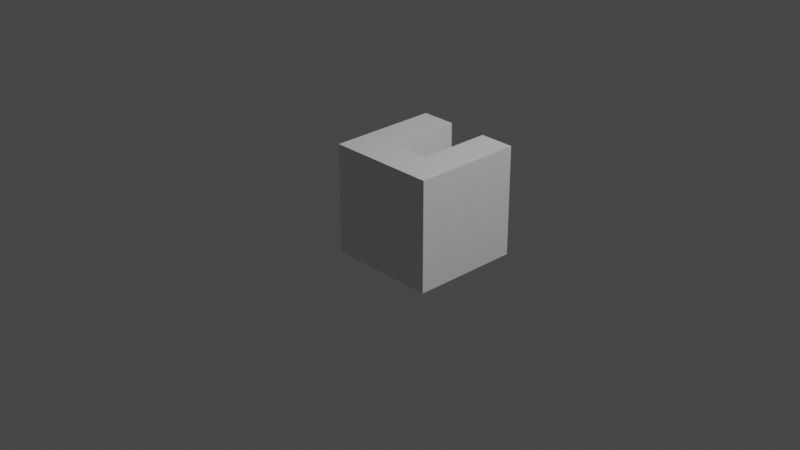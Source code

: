# Source: obj4_ubox.blend  (saved by Blender 3.3.6; exported with 4.5.12 LTS)
import bpy
from mathutils import Matrix  # noqa: F401  (used for matrix-valued properties, if any)

bpy.ops.wm.read_factory_settings(use_empty=True)
scene = bpy.context.scene
scene.name = 'Scene'

# ---- collections
col_collection = bpy.data.collections.new('Collection'); scene.collection.children.link(col_collection)

# ---- materials (node trees are filled in below, after node groups)
mat_material = bpy.data.materials.new('Material')
mat_material.alpha_threshold = 0.0
mat_material.use_transparent_shadow = False
mat_material.roughness = 0.5
mat_material.line_color = (0.0, 0.0, 0.0, 1.0)

# ---- material node trees
mat_material.use_nodes = True; mat_material.node_tree.nodes.clear()
_N = mat_material.node_tree.nodes; _L = mat_material.node_tree.links
n0 = _N.new('ShaderNodeOutputMaterial'); n0.name = 'Material Output'; n0.location = (300, 300)
n1 = _N.new('ShaderNodeBsdfPrincipled'); n1.name = 'Principled BSDF'; n1.location = (10, 300)
n1.distribution = 'GGX'
n1.subsurface_method = 'RANDOM_WALK_SKIN'
n1.inputs[3].default_value = 1.45
n1.inputs[27].default_value = (0.0, 0.0, 0.0, 1.0)
n1.inputs[28].default_value = 1.0
_L.new(n1.outputs[0], n0.inputs[0])
n0.is_active_output = True

# ---- world
world_world = bpy.data.worlds.new('World'); scene.world = world_world
world_world.use_nodes = True; world_world.node_tree.nodes.clear()
_N = world_world.node_tree.nodes; _L = world_world.node_tree.links
n0 = _N.new('ShaderNodeOutputWorld'); n0.name = 'World Output'; n0.location = (300, 300)
n1 = _N.new('ShaderNodeBackground'); n1.name = 'Background'; n1.location = (10, 300)
n1.inputs[0].default_value = (0.05088, 0.05088, 0.05088, 1.0)
_L.new(n1.outputs[0], n0.inputs[0])
n0.is_active_output = True
world_world.color = (0.05088, 0.05088, 0.05088)
world_world.use_sun_shadow = False
world_world.sun_shadow_jitter_overblur = 0.0

# ---- cameras
cam_camera = bpy.data.cameras.new('Camera')
cam_camera.clip_end = 100.0
cam_camera.lens = 61.3
cam_camera.ortho_scale = 7.314

# ---- lights
light_light = bpy.data.lights.new('Light', 'POINT')
light_light.transmission_factor = 0.0
light_light.energy = 1000.0
light_light.shadow_soft_size = 0.1
light_light.shadow_maximum_resolution = 0.006
light_light.use_absolute_resolution = True

# ---- meshes
me_cube = bpy.data.meshes.new('Cube')
me_cube.from_pydata([(1.0, 1.0, 1.0), (1.0, 1.0, -1.0), (1.0, -1.0, 1.0), (1.0, -1.0, -1.0), (-1.0, 1.0, 1.0), (-1.0, 1.0, -1.0), (-1.0, -1.0, 1.0), (-1.0, -1.0, -1.0), (-0.3659, -0.3327, 1.0), (-0.3659, 1.0, 1.0), (0.3541, 1.0, 1.0), (0.3541, -0.3327, 1.0), (-0.3659, 1.0, -1.0), (0.3541, -0.3327, -1.0), (0.3541, 1.0, -1.0), (-0.3659, -0.3327, -1.0)], [], [(8, 9, 4, 6, 2, 0, 10, 11), (3, 2, 6, 7), (7, 6, 4, 5), (14, 1, 3, 7, 5, 12, 15, 13), (1, 0, 2, 3), (0, 1, 14, 10), (5, 4, 9, 12), (9, 8, 15, 12), (14, 13, 11, 10), (8, 11, 13, 15)])
me_cube.polygons.foreach_set('material_index', [0, 0, 0, 0, 0, 0, 0, 1, 1, 1])
_uv = me_cube.uv_layers.new(name='UVMap')
_uv.uv.foreach_set('vector', [0.7957, 0.6666, 0.7957, 0.5, 0.875, 0.5, 0.875, 0.75, 0.625, 0.75, 0.625, 0.5, 0.7057, 0.5, 0.7057, 0.6666, 0.375, 0.75, 0.625, 0.75, 0.625, 1.0, 0.375, 1.0, 0.375, 0.0, 0.625, 0.0, 0.625, 0.25, 0.375, 0.25, 0.2943, 0.5, 0.375, 0.5, 0.375, 0.75, 0.125, 0.75, 0.125, 0.5, 0.2043, 0.5, 0.2043, 0.6666, 0.2943, 0.6666, 0.375, 0.5, 0.625, 0.5, 0.625, 0.75, 0.375, 0.75, 0.625, 0.5, 0.375, 0.5, 0.375, 0.4193, 0.625, 0.4193, 0.375, 0.25, 0.625, 0.25, 0.625, 0.3293, 0.375, 0.3293, 0.0, 0.0, 0.0, 0.0, 0.0, 0.0, 0.0, 0.0, 0.0, 0.0, 0.0, 0.0, 0.0, 0.0, 0.0, 0.0, 0.0, 0.0, 0.0, 0.0, 0.0, 0.0, 0.0, 0.0])
_uv.active_render = True
_uv = me_cube.uv_layers.new(name='UV 贴图')
_uv.uv.foreach_set('vector', [0.0, 0.0, 0.0, 0.0, 0.0, 0.0, 0.0, 0.0, 0.0, 0.0, 0.0, 0.0, 0.0, 0.0, 0.0, 0.0, 0.0, 0.0, 0.0, 0.0, 0.0, 0.0, 0.0, 0.0, 0.0, 0.0, 0.0, 0.0, 0.0, 0.0, 0.0, 0.0, 0.0, 0.0, 0.0, 0.0, 0.0, 0.0, 0.0, 0.0, 0.0, 0.0, 0.0, 0.0, 0.0, 0.0, 0.0, 0.0, 0.0, 0.0, 0.0, 0.0, 0.0, 0.0, 0.0, 0.0, 0.0, 0.0, 0.0, 0.0, 0.0, 0.0, 0.0, 0.0, 0.0, 0.0, 0.0, 0.0, 0.0, 0.0, 0.0, 0.0, 0.5871, 0.1683, 0.5871, 0.0, 0.4159, 0.0, 0.4159, 0.1683, 0.4159, 0.5817, 0.4159, 0.75, 0.5871, 0.75, 0.5871, 0.5817, 0.5871, 1.0, 0.5871, 0.75, 0.4159, 0.75, 0.4159, 1.0])
me_cube.materials.append(mat_material)
me_cube.materials.append(None)
me_cube.use_mirror_vertex_groups = False
me_cube.update()

# ---- objects
ob_cube = bpy.data.objects.new('Cube', me_cube)
ob_light = bpy.data.objects.new('Light', light_light)
ob_camera = bpy.data.objects.new('Camera', cam_camera)

# ---- transforms, parenting, visibility, modifiers, constraints
ob_cube.location = (-0.002416, 0.2942, 0.061)
ob_cube.scale = (0.5, 0.5, 0.5)
ob_cube.lock_rotations_4d = False
ob_cube.empty_display_type = 'ARROWS'
ob_cube.lineart.crease_threshold = 0.0
ob_light.location = (4.076, 1.005, 5.904)
ob_light.rotation_euler = (0.6503, 0.05522, 1.866)
ob_light.lock_rotations_4d = False
ob_light.empty_display_type = 'ARROWS'
ob_light.color = (0.0, 0.0, 0.0, 0.0)
ob_light.lineart.crease_threshold = 0.0
ob_camera.location = (7.359, -6.926, 4.958)
ob_camera.rotation_euler = (1.109, 0.0, 0.8149)
ob_camera.lock_rotations_4d = False
ob_camera.empty_display_type = 'ARROWS'
ob_camera.color = (0.0, 0.0, 0.0, 0.0)
ob_camera.display_type = 'WIRE'
ob_camera.lineart.crease_threshold = 0.0

# ---- collection membership
col_collection.objects.link(ob_cube)
col_collection.objects.link(ob_light)
col_collection.objects.link(ob_camera)

# ---- scene / render settings (as saved in the file)
scene.camera = ob_camera
scene.frame_start = 1; scene.frame_end = 250; scene.frame_set(1)
scene.render.engine = 'BLENDER_EEVEE_NEXT'
scene.cycles.sampling_pattern = 'TABULATED_SOBOL'
scene.cycles.use_light_tree = False
scene.view_settings.view_transform = 'Filmic'
bpy.context.view_layer.update()
